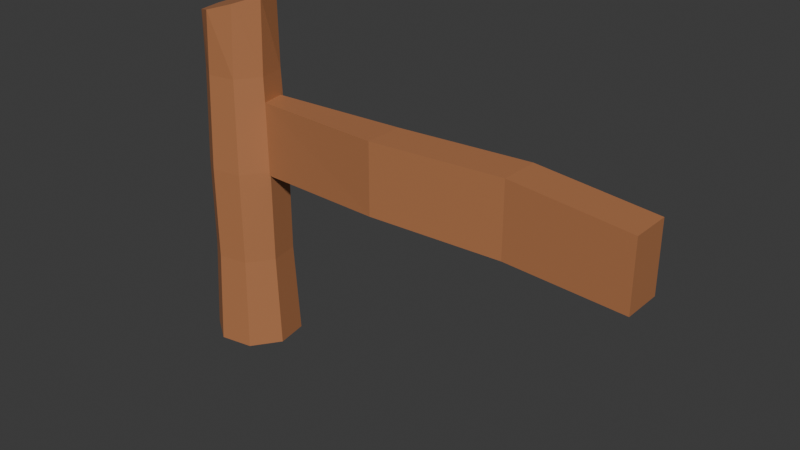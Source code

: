 # Source: FenceL.blend  (saved by Blender 4.2.66; exported with 4.5.12 LTS)
import bpy
from mathutils import Matrix  # noqa: F401  (used for matrix-valued properties, if any)

bpy.ops.wm.read_factory_settings(use_empty=True)
scene = bpy.context.scene
scene.name = 'Scene'

# ---- collections
col_collection = bpy.data.collections.new('Collection'); scene.collection.children.link(col_collection)

# ---- materials (node trees are filled in below, after node groups)
mat_wood = bpy.data.materials.new('Wood')

# ---- material node trees
mat_wood.use_nodes = True; mat_wood.node_tree.nodes.clear()
_N = mat_wood.node_tree.nodes; _L = mat_wood.node_tree.links
n0 = _N.new('ShaderNodeBsdfPrincipled'); n0.name = 'Principled BSDF'; n0.location = (10, 300)
n0.inputs[0].default_value = (0.4567, 0.1863, 0.07879, 1.0)
n1 = _N.new('ShaderNodeOutputMaterial'); n1.name = 'Material Output'; n1.location = (300, 300)
_L.new(n0.outputs[0], n1.inputs[0])
n1.is_active_output = True

# ---- world
world_world = bpy.data.worlds.new('World'); scene.world = world_world
world_world.use_nodes = True; world_world.node_tree.nodes.clear()
_N = world_world.node_tree.nodes; _L = world_world.node_tree.links
n0 = _N.new('ShaderNodeOutputWorld'); n0.name = 'World Output'; n0.location = (300, 300)
n1 = _N.new('ShaderNodeBackground'); n1.name = 'Background'; n1.location = (10, 300)
n1.inputs[0].default_value = (0.05088, 0.05088, 0.05088, 1.0)
_L.new(n1.outputs[0], n0.inputs[0])
n0.is_active_output = True
world_world.color = (0.05088, 0.05088, 0.05088)
world_world.sun_shadow_jitter_overblur = 0.0

# ---- meshes
me_cube_001 = bpy.data.meshes.new('Cube.001')
me_cube_001.from_pydata([(-1.021, -0.1055, 1.001), (-1.021, -0.1055, 1.393), (-1.021, 0.1043, 1.001), (-1.021, 0.1043, 1.393), (0.9791, -0.1055, 1.017), (0.9791, -0.1055, 1.378), (0.9791, 0.1043, 1.017), (0.9791, 0.1043, 1.378), (0.3386, 0.1388, 1.026), (-0.3534, 0.07224, 1.044), (-0.3534, 0.07224, 1.419), (0.3386, 0.1388, 1.418), (-0.3534, -0.1376, 1.044), (0.3386, -0.07103, 1.026), (0.3386, -0.07103, 1.418), (-0.3534, -0.1376, 1.419)], [], [(0, 1, 3, 2), (8, 11, 7, 6), (6, 7, 5, 4), (12, 15, 1, 0), (8, 6, 4, 13), (10, 3, 1, 15), (7, 11, 14, 5), (11, 10, 15, 14), (2, 9, 12, 0), (9, 8, 13, 12), (4, 5, 14, 13), (13, 14, 15, 12), (2, 3, 10, 9), (9, 10, 11, 8)])
_uv = me_cube_001.uv_layers.new(name='UVMap')
_uv.uv.foreach_set('vector', [0.6707, 0.1956, 0.6707, 0.0, 0.7753, 0.0, 0.7753, 0.1956, 0.1987, 0.3209, 0.00307, 0.3194, 0.02583, -5.447e-08, 0.2058, 0.001412, 0.6707, 0.3756, 0.6707, 0.1956, 0.7753, 0.1956, 0.7753, 0.3756, 0.2247, 0.666, 0.4116, 0.6645, 0.4014, 0.9976, 0.2058, 0.9992, 0.5411, 0.319, 0.566, 2e-09, 0.6707, 0.002519, 0.6458, 0.3215, 0.4365, 0.3349, 0.4125, 0.002518, 0.5171, 5.09e-08, 0.5411, 0.3324, 0.4365, 1.0, 0.4116, 0.6808, 0.5162, 0.6783, 0.5411, 0.9975, 0.4116, 0.6808, 0.4365, 0.3349, 0.5411, 0.3324, 0.5162, 0.6783, 0.542, 0.9975, 0.566, 0.6648, 0.6707, 0.6673, 0.6466, 1.0, 0.566, 0.6648, 0.5411, 0.319, 0.6458, 0.3215, 0.6707, 0.6673, 0.2058, 0.001412, 0.3858, -3.325e-08, 0.4085, 0.3194, 0.2129, 0.3209, 0.2129, 0.3209, 0.4085, 0.3194, 0.4116, 0.6645, 0.2247, 0.666, 0.2058, 0.9992, 0.01017, 0.9976, 3.101e-10, 0.6645, 0.1869, 0.666, 0.1869, 0.666, 3.101e-10, 0.6645, 0.00307, 0.3194, 0.1987, 0.3209])
me_cube_001.materials.append(mat_wood)
me_cube_001.update()
me_cylinder_001 = bpy.data.meshes.new('Cylinder.001')
me_cylinder_001.from_pydata([(-0.3103, -1.066, 0.02024), (-0.3115, -1.122, 1.912), (-0.1315, -1.066, 0.02024), (-0.1664, -1.108, 1.918), (-0.005063, -1.193, 0.02024), (-0.05322, -1.196, 1.892), (-0.005063, -1.372, 0.02024), (-0.03831, -1.335, 1.849), (-0.1315, -1.498, 0.02024), (-0.1304, -1.442, 1.814), (-0.3103, -1.498, 0.02024), (-0.2755, -1.456, 1.808), (-0.4368, -1.372, 0.02024), (-0.3886, -1.368, 1.835), (-0.4368, -1.193, 0.02024), (-0.4035, -1.229, 1.878), (-0.301, -1.089, 0.5202), (-0.301, -1.089, 1.02), (-0.2937, -1.106, 1.52), (-0.1482, -1.106, 1.52), (-0.1409, -1.089, 1.02), (-0.1408, -1.089, 0.5202), (-0.04526, -1.209, 1.52), (-0.02774, -1.202, 1.02), (-0.02756, -1.202, 0.5202), (-0.04526, -1.355, 1.52), (-0.02774, -1.362, 1.02), (-0.02756, -1.362, 0.5202), (-0.1482, -1.458, 1.52), (-0.1409, -1.475, 1.02), (-0.1408, -1.475, 0.5202), (-0.2937, -1.458, 1.52), (-0.301, -1.475, 1.02), (-0.301, -1.475, 0.5202), (-0.3966, -1.355, 1.52), (-0.4141, -1.362, 1.02), (-0.4143, -1.362, 0.5202), (-0.3966, -1.209, 1.52), (-0.4141, -1.202, 1.02), (-0.4143, -1.202, 0.5202)], [], [(18, 1, 3, 19), (19, 3, 5, 22), (22, 5, 7, 25), (25, 7, 9, 28), (28, 9, 11, 31), (31, 11, 13, 34), (3, 1, 15, 13, 11, 9, 7, 5), (34, 13, 15, 37), (37, 15, 1, 18), (0, 2, 4, 6, 8, 10, 12, 14), (14, 39, 16, 0), (39, 38, 17, 16), (38, 37, 18, 17), (12, 36, 39, 14), (36, 35, 38, 39), (35, 34, 37, 38), (10, 33, 36, 12), (33, 32, 35, 36), (32, 31, 34, 35), (8, 30, 33, 10), (30, 29, 32, 33), (29, 28, 31, 32), (6, 27, 30, 8), (27, 26, 29, 30), (26, 25, 28, 29), (4, 24, 27, 6), (24, 23, 26, 27), (23, 22, 25, 26), (2, 21, 24, 4), (21, 20, 23, 24), (20, 19, 22, 23), (0, 16, 21, 2), (16, 17, 20, 21), (17, 18, 19, 20)])
_uv = me_cylinder_001.uv_layers.new(name='UVMap')
_uv.uv.foreach_set('vector', [1.0, 0.875, 1.0, 1.0, 0.875, 1.0, 0.875, 0.875, 0.875, 0.875, 0.875, 1.0, 0.75, 1.0, 0.75, 0.875, 0.75, 0.875, 0.75, 1.0, 0.625, 1.0, 0.625, 0.875, 0.625, 0.875, 0.625, 1.0, 0.5, 1.0, 0.5, 0.875, 0.5, 0.875, 0.5, 1.0, 0.375, 1.0, 0.375, 0.875, 0.375, 0.875, 0.375, 1.0, 0.25, 1.0, 0.25, 0.875, 0.4197, 0.4197, 0.25, 0.49, 0.08029, 0.4197, 0.01, 0.25, 0.08029, 0.08029, 0.25, 0.01, 0.4197, 0.08029, 0.49, 0.25, 0.25, 0.875, 0.25, 1.0, 0.125, 1.0, 0.125, 0.875, 0.125, 0.875, 0.125, 1.0, 0.0, 1.0, 0.0, 0.875, 0.75, 0.49, 0.9197, 0.4197, 0.99, 0.25, 0.9197, 0.08029, 0.75, 0.01, 0.5803, 0.08029, 0.51, 0.25, 0.5803, 0.4197, 0.125, 0.5, 0.125, 0.625, 0.0, 0.625, 0.0, 0.5, 0.125, 0.625, 0.125, 0.75, 0.0, 0.75, 0.0, 0.625, 0.125, 0.75, 0.125, 0.875, 0.0, 0.875, 0.0, 0.75, 0.25, 0.5, 0.25, 0.625, 0.125, 0.625, 0.125, 0.5, 0.25, 0.625, 0.25, 0.75, 0.125, 0.75, 0.125, 0.625, 0.25, 0.75, 0.25, 0.875, 0.125, 0.875, 0.125, 0.75, 0.375, 0.5, 0.375, 0.625, 0.25, 0.625, 0.25, 0.5, 0.375, 0.625, 0.375, 0.75, 0.25, 0.75, 0.25, 0.625, 0.375, 0.75, 0.375, 0.875, 0.25, 0.875, 0.25, 0.75, 0.5, 0.5, 0.5, 0.625, 0.375, 0.625, 0.375, 0.5, 0.5, 0.625, 0.5, 0.75, 0.375, 0.75, 0.375, 0.625, 0.5, 0.75, 0.5, 0.875, 0.375, 0.875, 0.375, 0.75, 0.625, 0.5, 0.625, 0.625, 0.5, 0.625, 0.5, 0.5, 0.625, 0.625, 0.625, 0.75, 0.5, 0.75, 0.5, 0.625, 0.625, 0.75, 0.625, 0.875, 0.5, 0.875, 0.5, 0.75, 0.75, 0.5, 0.75, 0.625, 0.625, 0.625, 0.625, 0.5, 0.75, 0.625, 0.75, 0.75, 0.625, 0.75, 0.625, 0.625, 0.75, 0.75, 0.75, 0.875, 0.625, 0.875, 0.625, 0.75, 0.875, 0.5, 0.875, 0.625, 0.75, 0.625, 0.75, 0.5, 0.875, 0.625, 0.875, 0.75, 0.75, 0.75, 0.75, 0.625, 0.875, 0.75, 0.875, 0.875, 0.75, 0.875, 0.75, 0.75, 1.0, 0.5, 1.0, 0.625, 0.875, 0.625, 0.875, 0.5, 1.0, 0.625, 1.0, 0.75, 0.875, 0.75, 0.875, 0.625, 1.0, 0.75, 1.0, 0.875, 0.875, 0.875, 0.875, 0.75])
me_cylinder_001.materials.append(mat_wood)
me_cylinder_001.update()

# ---- objects
ob_rail = bpy.data.objects.new('Rail', me_cube_001)
ob_picketr = bpy.data.objects.new('PicketR', me_cylinder_001)

# ---- transforms, parenting, visibility, modifiers, constraints
ob_rail.location = (0.0, 0.0, 0.0)
ob_rail.scale = (0.5, 0.5, 0.5)
_vg = ob_rail.vertex_groups.new(name='Left')
_vg.add([0, 1, 2, 3], 1.0, 'REPLACE')
_vg = ob_rail.vertex_groups.new(name='Right')
_vg.add([4, 5, 6, 7], 1.0, 'REPLACE')
_m = ob_rail.modifiers.new('Shrinkwrap', 'SHRINKWRAP')
_m.vertex_group = 'Right'
_m = ob_rail.modifiers.new('Shrinkwrap.001', 'SHRINKWRAP')
_m.target = ob_picketr
_m.vertex_group = 'Left'
ob_picketr.location = (0.0, 7.451e-09, 0.0)
ob_picketr.rotation_euler = (0.0, -0.0, -1.4)
ob_picketr.scale = (0.5, 0.5, 0.5)

# ---- collection membership
col_collection.objects.link(ob_rail)
col_collection.objects.link(ob_picketr)

# ---- scene / render settings (as saved in the file)
scene.frame_start = 1; scene.frame_end = 250; scene.frame_set(1)
scene.render.engine = 'BLENDER_EEVEE_NEXT'
bpy.context.view_layer.update()

# ---- added for rendering (the .blend has no active camera and no usable light): camera, sun
cam_auto = bpy.data.cameras.new('AutoCamera')
cam_auto.lens = 50.0
cam_auto.sensor_width = 36.0
cam_auto.clip_end = 1000.0
ob_auto_camera = bpy.data.objects.new('AutoCamera', cam_auto)
scene.collection.objects.link(ob_auto_camera)
ob_auto_camera.location = (1.3382, -1.77725, 1.66945)
ob_auto_camera.rotation_euler = (1.09748, -7.21219e-08, 0.694738)
scene.camera = ob_auto_camera
light_auto_sun = bpy.data.lights.new('AutoSun', 'SUN')
light_auto_sun.energy = 3.0
light_auto_sun.angle = 0.0523599
ob_auto_sun = bpy.data.objects.new('AutoSun', light_auto_sun)
scene.collection.objects.link(ob_auto_sun)
ob_auto_sun.rotation_euler = (0.872665, 0.174533, 0.523599)
bpy.context.view_layer.update()
